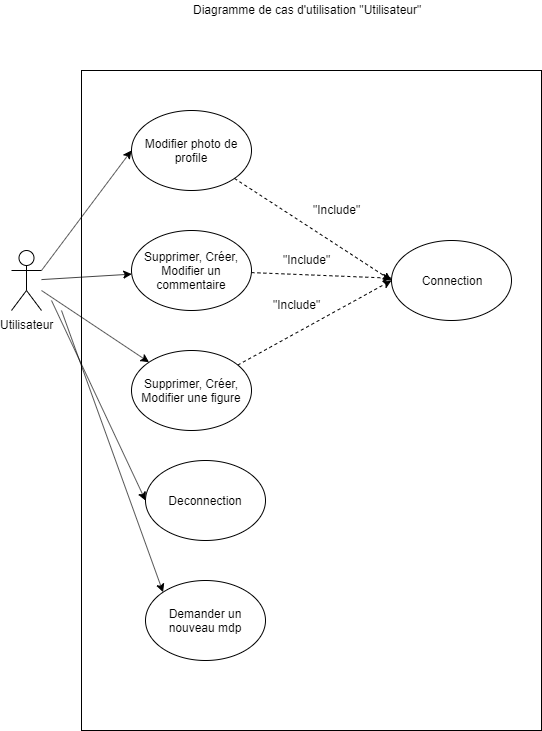

The diagram above was exported from draw.io. Its source (the exported page's mxGraphModel, read from the mxfile embedded in the PNG):
<mxGraphModel dx="1072" dy="792" grid="1" gridSize="10" guides="1" tooltips="1" connect="1" arrows="1" fold="1" page="1" pageScale="1" pageWidth="827" pageHeight="1169" math="0" shadow="0">
  <root>
    <mxCell id="0" />
    <mxCell id="1" parent="0" />
    <mxCell id="G-hLFVRAvoA__Mwn_994-9" value="" style="rounded=0;whiteSpace=wrap;html=1;" parent="1" vertex="1">
      <mxGeometry x="200" y="180" width="460" height="660" as="geometry" />
    </mxCell>
    <mxCell id="G-hLFVRAvoA__Mwn_994-10" style="rounded=0;orthogonalLoop=1;jettySize=auto;html=1;exitX=1;exitY=0.3333333333333333;exitDx=0;exitDy=0;exitPerimeter=0;entryX=0;entryY=0.5;entryDx=0;entryDy=0;" parent="1" source="G-hLFVRAvoA__Mwn_994-1" target="G-hLFVRAvoA__Mwn_994-3" edge="1">
      <mxGeometry relative="1" as="geometry" />
    </mxCell>
    <mxCell id="G-hLFVRAvoA__Mwn_994-11" style="rounded=0;orthogonalLoop=1;jettySize=auto;html=1;" parent="1" source="G-hLFVRAvoA__Mwn_994-1" target="G-hLFVRAvoA__Mwn_994-4" edge="1">
      <mxGeometry relative="1" as="geometry" />
    </mxCell>
    <mxCell id="G-hLFVRAvoA__Mwn_994-12" style="rounded=0;orthogonalLoop=1;jettySize=auto;html=1;" parent="1" source="G-hLFVRAvoA__Mwn_994-1" target="G-hLFVRAvoA__Mwn_994-5" edge="1">
      <mxGeometry relative="1" as="geometry" />
    </mxCell>
    <mxCell id="G-hLFVRAvoA__Mwn_994-1" value="Utilisateur" style="shape=umlActor;verticalLabelPosition=bottom;labelBackgroundColor=#ffffff;verticalAlign=top;html=1;outlineConnect=0;" parent="1" vertex="1">
      <mxGeometry x="130" y="360" width="30" height="60" as="geometry" />
    </mxCell>
    <mxCell id="G-hLFVRAvoA__Mwn_994-17" style="edgeStyle=none;rounded=0;orthogonalLoop=1;jettySize=auto;html=1;entryX=0;entryY=0.5;entryDx=0;entryDy=0;dashed=1;" parent="1" source="G-hLFVRAvoA__Mwn_994-3" target="G-hLFVRAvoA__Mwn_994-16" edge="1">
      <mxGeometry relative="1" as="geometry" />
    </mxCell>
    <mxCell id="G-hLFVRAvoA__Mwn_994-3" value="Modifier photo de profile" style="ellipse;whiteSpace=wrap;html=1;" parent="1" vertex="1">
      <mxGeometry x="250" y="220" width="120" height="80" as="geometry" />
    </mxCell>
    <mxCell id="G-hLFVRAvoA__Mwn_994-18" style="edgeStyle=none;rounded=0;orthogonalLoop=1;jettySize=auto;html=1;dashed=1;" parent="1" source="G-hLFVRAvoA__Mwn_994-4" target="G-hLFVRAvoA__Mwn_994-16" edge="1">
      <mxGeometry relative="1" as="geometry" />
    </mxCell>
    <mxCell id="G-hLFVRAvoA__Mwn_994-4" value="Supprimer, Créer, Modifier un commentaire" style="ellipse;whiteSpace=wrap;html=1;" parent="1" vertex="1">
      <mxGeometry x="250" y="340" width="120" height="80" as="geometry" />
    </mxCell>
    <mxCell id="G-hLFVRAvoA__Mwn_994-19" style="edgeStyle=none;rounded=0;orthogonalLoop=1;jettySize=auto;html=1;entryX=0;entryY=0.5;entryDx=0;entryDy=0;dashed=1;" parent="1" source="G-hLFVRAvoA__Mwn_994-5" target="G-hLFVRAvoA__Mwn_994-16" edge="1">
      <mxGeometry relative="1" as="geometry" />
    </mxCell>
    <mxCell id="G-hLFVRAvoA__Mwn_994-5" value="Supprimer, Créer, Modifier une figure" style="ellipse;whiteSpace=wrap;html=1;" parent="1" vertex="1">
      <mxGeometry x="250" y="460" width="120" height="80" as="geometry" />
    </mxCell>
    <mxCell id="G-hLFVRAvoA__Mwn_994-13" value="Diagramme de cas d'utilisation &quot;Utilisateur&quot;" style="text;html=1;resizable=0;points=[];autosize=1;align=left;verticalAlign=top;spacingTop=-4;" parent="1" vertex="1">
      <mxGeometry x="310" y="110" width="240" height="20" as="geometry" />
    </mxCell>
    <mxCell id="G-hLFVRAvoA__Mwn_994-16" value="Connection" style="ellipse;whiteSpace=wrap;html=1;rounded=0;" parent="1" vertex="1">
      <mxGeometry x="510" y="350" width="120" height="80" as="geometry" />
    </mxCell>
    <mxCell id="G-hLFVRAvoA__Mwn_994-21" value="&quot;Include&quot;" style="text;html=1;resizable=0;points=[];autosize=1;align=left;verticalAlign=top;spacingTop=-4;" parent="1" vertex="1">
      <mxGeometry x="430" y="310" width="60" height="20" as="geometry" />
    </mxCell>
    <mxCell id="G-hLFVRAvoA__Mwn_994-22" value="&quot;Include&quot;" style="text;html=1;resizable=0;points=[];autosize=1;align=left;verticalAlign=top;spacingTop=-4;" parent="1" vertex="1">
      <mxGeometry x="400" y="360" width="60" height="20" as="geometry" />
    </mxCell>
    <mxCell id="G-hLFVRAvoA__Mwn_994-23" value="&quot;Include&quot;" style="text;html=1;resizable=0;points=[];autosize=1;align=left;verticalAlign=top;spacingTop=-4;" parent="1" vertex="1">
      <mxGeometry x="390" y="405" width="60" height="20" as="geometry" />
    </mxCell>
    <mxCell id="4P1pqpQMgPt4fIuOWZJu-1" value="Deconnection" style="ellipse;whiteSpace=wrap;html=1;" parent="1" vertex="1">
      <mxGeometry x="264" y="570" width="120" height="80" as="geometry" />
    </mxCell>
    <mxCell id="4P1pqpQMgPt4fIuOWZJu-2" style="rounded=0;orthogonalLoop=1;jettySize=auto;html=1;entryX=0;entryY=0.5;entryDx=0;entryDy=0;" parent="1" target="4P1pqpQMgPt4fIuOWZJu-1" edge="1">
      <mxGeometry relative="1" as="geometry">
        <mxPoint x="170" y="410" as="sourcePoint" />
        <mxPoint x="291.57359312880726" y="495.7157287525383" as="targetPoint" />
      </mxGeometry>
    </mxCell>
    <mxCell id="j6IaQB_xiAyHrhYuKGmP-1" value="Demander un nouveau mdp" style="ellipse;whiteSpace=wrap;html=1;" parent="1" vertex="1">
      <mxGeometry x="264" y="690" width="120" height="80" as="geometry" />
    </mxCell>
    <mxCell id="j6IaQB_xiAyHrhYuKGmP-2" style="rounded=0;orthogonalLoop=1;jettySize=auto;html=1;entryX=0;entryY=0;entryDx=0;entryDy=0;" parent="1" target="j6IaQB_xiAyHrhYuKGmP-1" edge="1">
      <mxGeometry relative="1" as="geometry">
        <mxPoint x="180" y="420" as="sourcePoint" />
        <mxPoint x="274" y="620" as="targetPoint" />
      </mxGeometry>
    </mxCell>
  </root>
</mxGraphModel>